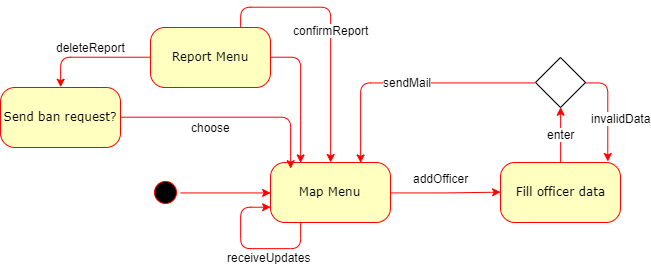

The diagram above was exported from draw.io. Its source (the exported page's mxGraphModel, read from the mxfile embedded in the PNG):
<mxGraphModel dx="1097" dy="636" grid="1" gridSize="10" guides="1" tooltips="1" connect="1" arrows="1" fold="1" page="1" pageScale="1" pageWidth="1000" pageHeight="700" background="#ffffff" math="0" shadow="0">
  <root>
    <mxCell id="0" />
    <mxCell id="1" parent="0" />
    <mxCell id="SwtA34O2e3LBedY_maEC-104" style="edgeStyle=orthogonalEdgeStyle;rounded=1;orthogonalLoop=1;jettySize=auto;html=1;exitX=0.5;exitY=0;exitDx=0;exitDy=0;entryX=0;entryY=0.5;entryDx=0;entryDy=0;strokeColor=#FF0000;fontSize=12;fontColor=#000000;" edge="1" parent="1" source="382b91b5511bd0f7-1" target="SwtA34O2e3LBedY_maEC-53">
      <mxGeometry relative="1" as="geometry" />
    </mxCell>
    <mxCell id="382b91b5511bd0f7-1" value="" style="ellipse;html=1;shape=startState;fillColor=#000000;strokeColor=#ff0000;rounded=1;shadow=0;comic=0;labelBackgroundColor=none;fontFamily=Verdana;fontSize=12;fontColor=#000000;align=center;direction=south;" parent="1" vertex="1">
      <mxGeometry x="340" y="380" width="30" height="30" as="geometry" />
    </mxCell>
    <mxCell id="SwtA34O2e3LBedY_maEC-65" value="addOfficer" style="edgeStyle=orthogonalEdgeStyle;rounded=1;orthogonalLoop=1;jettySize=auto;html=1;exitX=1;exitY=0.5;exitDx=0;exitDy=0;entryX=0;entryY=0.5;entryDx=0;entryDy=0;strokeColor=#FF0000;fontSize=12;fontColor=#000000;" edge="1" parent="1" source="SwtA34O2e3LBedY_maEC-53">
      <mxGeometry x="-0.0872" y="14" relative="1" as="geometry">
        <mxPoint x="690.1176470588236" y="394.6470588235294" as="targetPoint" />
        <mxPoint as="offset" />
      </mxGeometry>
    </mxCell>
    <mxCell id="SwtA34O2e3LBedY_maEC-53" value="Map Menu" style="rounded=1;whiteSpace=wrap;html=1;arcSize=24;fillColor=#ffffc0;strokeColor=#ff0000;shadow=0;comic=0;labelBackgroundColor=none;fontFamily=Verdana;fontSize=12;fontColor=#000000;align=center;" vertex="1" parent="1">
      <mxGeometry x="460" y="365" width="120" height="60" as="geometry" />
    </mxCell>
    <mxCell id="SwtA34O2e3LBedY_maEC-105" value="receiveUpdates" style="edgeStyle=orthogonalEdgeStyle;rounded=1;orthogonalLoop=1;jettySize=auto;html=1;exitX=0.25;exitY=1;exitDx=0;exitDy=0;entryX=0;entryY=0.75;entryDx=0;entryDy=0;strokeColor=#FF0000;fontSize=12;fontColor=#000000;" edge="1" parent="1" source="SwtA34O2e3LBedY_maEC-53" target="SwtA34O2e3LBedY_maEC-53">
      <mxGeometry x="-0.2782" y="9" relative="1" as="geometry">
        <Array as="points">
          <mxPoint x="490" y="451" />
          <mxPoint x="430" y="451" />
          <mxPoint x="430" y="410" />
        </Array>
        <mxPoint as="offset" />
      </mxGeometry>
    </mxCell>
    <mxCell id="SwtA34O2e3LBedY_maEC-108" value="enter" style="edgeStyle=orthogonalEdgeStyle;rounded=1;orthogonalLoop=1;jettySize=auto;html=1;exitX=0.5;exitY=0;exitDx=0;exitDy=0;strokeColor=#FF0000;fontSize=12;fontColor=#000000;entryX=0.5;entryY=1;entryDx=0;entryDy=0;" edge="1" parent="1" source="SwtA34O2e3LBedY_maEC-106" target="SwtA34O2e3LBedY_maEC-109">
      <mxGeometry relative="1" as="geometry">
        <mxPoint x="750.1176470588236" y="321" as="targetPoint" />
      </mxGeometry>
    </mxCell>
    <mxCell id="SwtA34O2e3LBedY_maEC-106" value="Fill officer data" style="rounded=1;whiteSpace=wrap;html=1;arcSize=24;fillColor=#ffffc0;strokeColor=#ff0000;shadow=0;comic=0;labelBackgroundColor=none;fontFamily=Verdana;fontSize=12;fontColor=#000000;align=center;" vertex="1" parent="1">
      <mxGeometry x="690" y="365" width="120" height="60" as="geometry" />
    </mxCell>
    <mxCell id="SwtA34O2e3LBedY_maEC-110" value="invalidData" style="edgeStyle=orthogonalEdgeStyle;rounded=1;orthogonalLoop=1;jettySize=auto;html=1;exitX=1;exitY=0.5;exitDx=0;exitDy=0;entryX=0.897;entryY=-0.008;entryDx=0;entryDy=0;entryPerimeter=0;strokeColor=#FF0000;fontSize=12;fontColor=#000000;" edge="1" parent="1" source="SwtA34O2e3LBedY_maEC-109" target="SwtA34O2e3LBedY_maEC-106">
      <mxGeometry x="0.1488" y="13" relative="1" as="geometry">
        <mxPoint as="offset" />
      </mxGeometry>
    </mxCell>
    <mxCell id="SwtA34O2e3LBedY_maEC-111" value="sendMail" style="edgeStyle=orthogonalEdgeStyle;rounded=1;orthogonalLoop=1;jettySize=auto;html=1;exitX=0;exitY=0.5;exitDx=0;exitDy=0;entryX=0.75;entryY=0;entryDx=0;entryDy=0;strokeColor=#FF0000;fontSize=12;fontColor=#000000;" edge="1" parent="1" source="SwtA34O2e3LBedY_maEC-109" target="SwtA34O2e3LBedY_maEC-53">
      <mxGeometry relative="1" as="geometry" />
    </mxCell>
    <mxCell id="SwtA34O2e3LBedY_maEC-109" value="" style="rhombus;whiteSpace=wrap;html=1;" vertex="1" parent="1">
      <mxGeometry x="725" y="260" width="50" height="50" as="geometry" />
    </mxCell>
    <mxCell id="SwtA34O2e3LBedY_maEC-114" style="edgeStyle=orthogonalEdgeStyle;rounded=1;orthogonalLoop=1;jettySize=auto;html=1;exitX=1;exitY=0.5;exitDx=0;exitDy=0;entryX=0.25;entryY=0;entryDx=0;entryDy=0;strokeColor=#FF0000;fontSize=12;fontColor=#000000;" edge="1" parent="1" source="SwtA34O2e3LBedY_maEC-113" target="SwtA34O2e3LBedY_maEC-53">
      <mxGeometry relative="1" as="geometry" />
    </mxCell>
    <mxCell id="SwtA34O2e3LBedY_maEC-115" value="confirmReport" style="edgeStyle=orthogonalEdgeStyle;rounded=1;orthogonalLoop=1;jettySize=auto;html=1;exitX=0.75;exitY=0;exitDx=0;exitDy=0;strokeColor=#FF0000;fontSize=12;fontColor=#000000;" edge="1" parent="1" source="SwtA34O2e3LBedY_maEC-113" target="SwtA34O2e3LBedY_maEC-53">
      <mxGeometry relative="1" as="geometry">
        <mxPoint x="430.11764705882365" y="171" as="targetPoint" />
      </mxGeometry>
    </mxCell>
    <mxCell id="SwtA34O2e3LBedY_maEC-117" value="deleteReport" style="edgeStyle=orthogonalEdgeStyle;rounded=1;orthogonalLoop=1;jettySize=auto;html=1;exitX=0;exitY=0.5;exitDx=0;exitDy=0;entryX=0.5;entryY=0;entryDx=0;entryDy=0;strokeColor=#FF0000;fontSize=12;fontColor=#000000;" edge="1" parent="1" source="SwtA34O2e3LBedY_maEC-113" target="SwtA34O2e3LBedY_maEC-116">
      <mxGeometry x="0.002" y="-10" relative="1" as="geometry">
        <mxPoint as="offset" />
      </mxGeometry>
    </mxCell>
    <mxCell id="SwtA34O2e3LBedY_maEC-113" value="Report Menu" style="rounded=1;whiteSpace=wrap;html=1;arcSize=24;fillColor=#ffffc0;strokeColor=#ff0000;shadow=0;comic=0;labelBackgroundColor=none;fontFamily=Verdana;fontSize=12;fontColor=#000000;align=center;" vertex="1" parent="1">
      <mxGeometry x="340" y="230" width="120" height="60" as="geometry" />
    </mxCell>
    <mxCell id="SwtA34O2e3LBedY_maEC-120" value="choose" style="edgeStyle=orthogonalEdgeStyle;rounded=1;orthogonalLoop=1;jettySize=auto;html=1;exitX=1;exitY=0.5;exitDx=0;exitDy=0;entryX=0.167;entryY=0.094;entryDx=0;entryDy=0;entryPerimeter=0;strokeColor=#FF0000;fontSize=12;fontColor=#000000;" edge="1" parent="1" source="SwtA34O2e3LBedY_maEC-116" target="SwtA34O2e3LBedY_maEC-53">
      <mxGeometry x="-0.1829" y="-10" relative="1" as="geometry">
        <mxPoint as="offset" />
      </mxGeometry>
    </mxCell>
    <mxCell id="SwtA34O2e3LBedY_maEC-116" value="Send ban request?" style="rounded=1;whiteSpace=wrap;html=1;arcSize=24;fillColor=#ffffc0;strokeColor=#ff0000;shadow=0;comic=0;labelBackgroundColor=none;fontFamily=Verdana;fontSize=12;fontColor=#000000;align=center;" vertex="1" parent="1">
      <mxGeometry x="190" y="290" width="120" height="60" as="geometry" />
    </mxCell>
  </root>
</mxGraphModel>